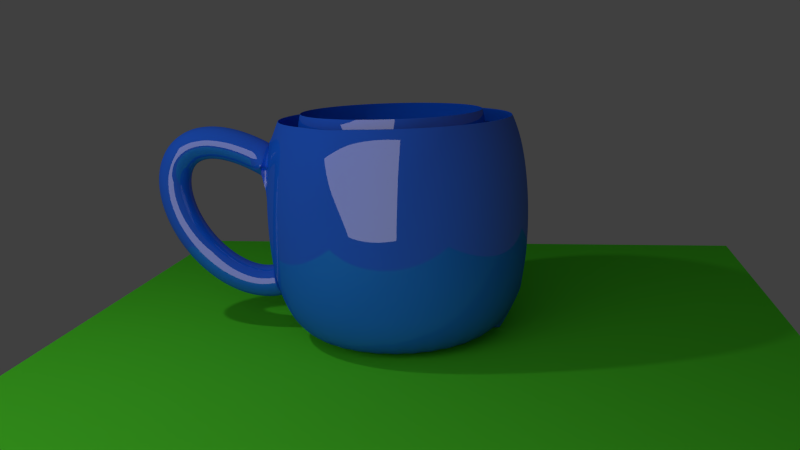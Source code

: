 # Source: cup.blend  (saved by Blender 2.71.0; exported with 4.5.12 LTS)
import bpy
from mathutils import Matrix  # noqa: F401  (used for matrix-valued properties, if any)

bpy.ops.wm.read_factory_settings(use_empty=True)
scene = bpy.context.scene
scene.name = 'Scene'

# ---- collections
col_collection_1 = bpy.data.collections.new('Collection 1'); scene.collection.children.link(col_collection_1)

# ---- materials (node trees are filled in below, after node groups)
mat_material_004 = bpy.data.materials.new('Material.004')
mat_material_004.alpha_threshold = 0.0
mat_material_004.roughness = 0.5
mat_material_004.line_color = (0.0, 0.0, 0.0, 1.0)
mat_material_002 = bpy.data.materials.new('Material.002')
mat_material_002.alpha_threshold = 0.0
mat_material_002.roughness = 0.5
mat_material_002.line_color = (0.0, 0.0, 0.0, 1.0)
mat_material_001 = bpy.data.materials.new('Material.001')
mat_material_001.alpha_threshold = 0.0
mat_material_001.roughness = 0.5
mat_material_001.line_color = (0.0, 0.0, 0.0, 1.0)

# ---- material node trees
mat_material_004.use_nodes = True; mat_material_004.node_tree.nodes.clear()
_N = mat_material_004.node_tree.nodes; _L = mat_material_004.node_tree.links
n0 = _N.new('ShaderNodeOutputMaterial'); n0.name = 'Material Output'; n0.location = (300, 300)
n1 = _N.new('ShaderNodeEmission'); n1.name = 'Emission'; n1.location = (110, 300)
n1.inputs[0].default_value = (0.8, 0.7471, 0.7703, 1.0)
n1.inputs[1].default_value = 1.4
_L.new(n1.outputs[0], n0.inputs[0])
n0.is_active_output = True
mat_material_002.use_nodes = True; mat_material_002.node_tree.nodes.clear()
_N = mat_material_002.node_tree.nodes; _L = mat_material_002.node_tree.links
n0 = _N.new('ShaderNodeOutputMaterial'); n0.name = 'Material Output'; n0.location = (300, 300)
n1 = _N.new('ShaderNodeBsdfDiffuse'); n1.name = 'Diffuse BSDF'; n1.location = (10, 300)
n1.inputs[0].default_value = (0.09452, 0.8, 0.03172, 1.0)
_L.new(n1.outputs[0], n0.inputs[0])
n0.is_active_output = True
mat_material_001.use_nodes = True; mat_material_001.node_tree.nodes.clear()
_N = mat_material_001.node_tree.nodes; _L = mat_material_001.node_tree.links
n0 = _N.new('ShaderNodeOutputMaterial'); n0.name = 'Material Output'; n0.location = (300, 300)
n1 = _N.new('ShaderNodeMixShader'); n1.name = 'Mix Shader'; n1.location = (110, 300)
n1.inputs[0].default_value = 0.14
n2 = _N.new('ShaderNodeBsdfDiffuse'); n2.name = 'Diffuse BSDF'; n2.location = (-90, 300)
n2.inputs[0].default_value = (0.008419, 0.1215, 0.8, 1.0)
n3 = _N.new('ShaderNodeBsdfAnisotropic'); n3.name = 'Glossy BSDF'; n3.location = (-90, 300)
n3.distribution = 'BECKMANN'
n3.inputs[1].default_value = 0.0
_L.new(n1.outputs[0], n0.inputs[0])
_L.new(n2.outputs[0], n1.inputs[1])
_L.new(n3.outputs[0], n1.inputs[2])
n0.is_active_output = True

# ---- world
world_world = bpy.data.worlds.new('World'); scene.world = world_world
world_world.color = (0.05088, 0.05088, 0.05088)
world_world.use_sun_shadow = False
world_world.sun_shadow_jitter_overblur = 0.0
world_world.cycles.sampling_method = 'MANUAL'
world_world.cycles.sample_map_resolution = 256

# ---- cameras
cam_camera = bpy.data.cameras.new('Camera')
cam_camera.clip_end = 100.0
cam_camera.lens = 35.0
cam_camera.sensor_width = 32.0
cam_camera.sensor_height = 18.0
cam_camera.ortho_scale = 7.314
cam_camera.dof.focus_distance = 0.0

# ---- lights
light_lamp = bpy.data.lights.new('Lamp', 'POINT')
light_lamp.transmission_factor = 0.0
light_lamp.cutoff_distance = 30.0
light_lamp.energy = 100.0
light_lamp.shadow_buffer_clip_start = 1.001
light_lamp.shadow_soft_size = 0.1
light_lamp.shadow_maximum_resolution = 0.006
light_lamp.use_absolute_resolution = True
light_lamp.cycles.use_multiple_importance_sampling = False

# ---- meshes
me_plane_004 = bpy.data.meshes.new('Plane.004')
me_plane_004.from_pydata([(-1.0, -1.0, 0.0), (1.0, -1.0, 0.0), (-1.0, 1.0, 0.0), (1.0, 1.0, 0.0)], [], [(0, 1, 3, 2)])
me_plane_004.materials.append(mat_material_004)
me_plane_004.use_remesh_preserve_volume = False
me_plane_004.use_remesh_preserve_attributes = False
me_plane_004.use_mirror_vertex_groups = False
me_plane_004.update()
me_plane = bpy.data.meshes.new('Plane')
me_plane.from_pydata([(-1.0, -1.0, 0.0), (1.0, -1.0, 0.0), (-1.0, 1.0, 0.0), (1.0, 1.0, 0.0)], [], [(0, 1, 3, 2)])
me_plane.materials.append(mat_material_002)
me_plane.use_remesh_preserve_volume = False
me_plane.use_remesh_preserve_attributes = False
me_plane.use_mirror_vertex_groups = False
me_plane.update()
me_mesh = bpy.data.meshes.new('Mesh')
me_mesh.from_pydata([(-3.728, -0.6887, -0.5637), (-3.583, -0.8074, -0.5637), (-3.418, -0.8955, -0.5637), (-3.239, -0.9498, -0.5637), (-2.072, 0.2, 0.4031), (-3.053, -0.9682, -0.5637), (-2.072, -0.2, 0.4031), (-1.966, 7.451e-09, 0.2336), (-1.98, 0.2, 0.4574), (-2.076, 0.0, 0.6326), (-1.98, -0.2, 0.4574), (-1.884, 0.0, 0.2821), (-1.893, 0.2, 0.5019), (-1.978, 0.0, 0.6829), (-1.893, -0.2, 0.5019), (-1.808, 0.0, 0.321), (-1.811, 0.2, 0.5373), (-1.883, -1.49e-08, 0.7238), (-1.811, -0.2, 0.5373), (-1.738, 1.49e-08, 0.3509), (-1.734, 0.2, 0.564), (-1.792, 0.0, 0.7555), (-1.734, -0.2, 0.564), (-1.676, 0.0, 0.3725), (-1.662, 0.2, 0.5825), (-1.703, -3.725e-09, 0.7783), (-1.662, -0.2, 0.5825), (-1.621, 3.725e-09, 0.3868), (-1.595, 0.2, 0.5934), (-1.617, -7.451e-09, 0.7922), (-1.595, -0.2, 0.5934), (-1.573, 7.451e-09, 0.3946), (-1.533, 0.2, 0.597), (-1.534, -7.451e-09, 0.797), (-1.533, -0.2, 0.597), (-1.533, 7.451e-09, 0.397), (-1.477, 0.2, 0.5939), (-1.453, 3.725e-09, 0.7926), (-1.477, -0.2, 0.5939), (-1.5, -3.725e-09, 0.3953), (-1.425, 0.2, 0.5846), (-1.376, 0.0, 0.7785), (-1.425, -0.2, 0.5846), (-1.474, 0.0, 0.3907), (-1.379, 0.2, 0.5695), (-1.303, -3.725e-09, 0.7546), (-1.379, -0.2, 0.5695), (-1.455, 3.725e-09, 0.3843), (-1.338, 0.2, 0.549), (-1.236, 3.725e-09, 0.721), (-1.338, -0.2, 0.549), (-1.44, -3.725e-09, 0.377), (-1.302, 0.2, 0.5237), (-1.175, 0.0, 0.6783), (-1.302, -0.2, 0.5237), (-1.428, 0.0, 0.369), (-1.27, 0.2, 0.4939), (-1.122, -2.794e-09, 0.6279), (-1.27, -0.2, 0.4939), (-1.419, 2.794e-09, 0.3598), (-1.244, 0.2, 0.4601), (-1.078, -3.725e-09, 0.5714), (-1.244, -0.2, 0.4601), (-1.41, 3.725e-09, 0.3487), (-1.223, 0.2, 0.4227), (-1.043, -2.794e-09, 0.5105), (-1.223, -0.2, 0.4227), (-1.403, 2.794e-09, 0.3349), (-1.206, 0.2, 0.3822), (-1.017, 2.328e-10, 0.4467), (-1.206, -0.2, 0.3822), (-1.396, -2.328e-10, 0.3176), (-1.194, 0.2, 0.3389), (-0.9989, -3.492e-09, 0.3812), (-1.194, -0.2, 0.3389), (-1.39, 3.492e-09, 0.2965), (-1.187, 0.2, 0.2933), (-0.9882, 8.731e-11, 0.3149), (-1.187, -0.2, 0.2933), (-1.386, -8.731e-11, 0.2716), (-1.184, 0.2, 0.2457), (-0.9843, -1.505e-10, 0.2483), (-1.184, -0.2, 0.2457), (-1.384, 1.505e-10, 0.2432), (-1.186, 0.2, 0.1966), (-0.9864, 3.289e-09, 0.1817), (-1.186, -0.2, 0.1966), (-1.385, -3.289e-09, 0.2115), (-1.192, 0.2, 0.1464), (-0.9941, -1.164e-09, 0.1155), (-1.192, -0.2, 0.1464), (-1.389, 1.164e-09, 0.1772), (-1.202, 0.2, 0.09532), (-1.007, -3.376e-09, 0.0498), (-1.202, -0.2, 0.09532), (-1.396, 3.376e-09, 0.1408), (-1.216, 0.2, 0.04386), (-1.025, -4.657e-10, -0.01514), (-1.216, -0.2, 0.04386), (-1.407, 4.657e-10, 0.1029), (-1.234, 0.2, -0.007651), (-1.047, 2.095e-09, -0.07913), (-1.234, -0.2, -0.007651), (-1.42, -2.095e-09, 0.06383), (-1.255, 0.2, -0.05885), (-1.073, 9.313e-10, -0.142), (-1.255, -0.2, -0.05885), (-1.437, -9.313e-10, 0.02426), (-1.28, 0.2, -0.1094), (-1.104, 3.725e-09, -0.2034), (-1.28, -0.2, -0.1094), (-1.457, -3.725e-09, -0.01538), (-1.308, 0.2, -0.1589), (-1.138, -4.657e-10, -0.2633), (-1.308, -0.2, -0.1589), (-1.479, 4.657e-10, -0.05462), (-1.34, 0.2, -0.2072), (-1.176, 9.313e-10, -0.3213), (-1.34, -0.2, -0.2072), (-1.504, -9.313e-10, -0.09306), (-1.374, 0.2, -0.2537), (-1.217, -2.794e-09, -0.3772), (-1.374, -0.2, -0.2537), (-1.532, 2.794e-09, -0.1303), (-1.411, 0.2, -0.2983), (-1.261, -2.794e-09, -0.4307), (-1.411, -0.2, -0.2983), (-1.561, 2.794e-09, -0.1659), (-1.451, 0.2, -0.3406), (-1.309, -1.863e-09, -0.4816), (-1.451, -0.2, -0.3406), (-1.593, 1.863e-09, -0.1995), (-1.493, 0.2, -0.3802), (-1.36, -1.863e-09, -0.5296), (-1.493, -0.2, -0.3802), (-1.626, 1.863e-09, -0.2309), (-1.537, 0.2, -0.417), (-1.413, 3.725e-09, -0.5743), (-1.537, -0.2, -0.417), (-1.66, -3.725e-09, -0.2597), (-1.582, 0.2, -0.4506), (-1.469, 0.0, -0.6156), (-1.582, -0.2, -0.4506), (-1.695, 0.0, -0.2856), (-1.63, 0.2, -0.4807), (-1.528, -1.863e-09, -0.653), (-1.63, -0.2, -0.4807), (-1.731, 1.863e-09, -0.3084), (-1.678, 0.2, -0.507), (-1.589, 0.0, -0.6862), (-1.678, -0.2, -0.507), (-1.767, 0.0, -0.3279), (-1.727, 0.2, -0.5294), (-1.652, -1.863e-09, -0.7147), (-1.727, -0.2, -0.5294), (-1.803, 1.863e-09, -0.344), (-1.778, 0.2, -0.5474), (-1.718, 0.0, -0.7383), (-1.778, -0.2, -0.5474), (-1.837, 0.0, -0.3565), (-1.828, 0.2, -0.5609), (-1.785, -3.725e-09, -0.7563), (-1.828, -0.2, -0.5609), (-1.871, 3.725e-09, -0.3655), (-1.879, 0.2, -0.5696), (-1.855, -3.725e-09, -0.7681), (-1.879, -0.2, -0.5696), (-1.903, 3.725e-09, -0.371), (-1.929, 0.2, -0.5732), (-1.925, 0.0, -0.7732), (-1.929, -0.2, -0.5732), (-1.933, 0.0, -0.3733), (-1.979, 0.2, -0.5716), (-1.997, 3.725e-09, -0.7708), (-1.979, -0.2, -0.5716), (-1.961, -3.725e-09, -0.3724), (-2.028, 0.2, -0.5645), (-2.068, -3.725e-09, -0.7603), (-2.028, -0.2, -0.5645), (-1.987, 3.725e-09, -0.3686), (-2.076, 0.2, -0.5516), (-2.139, -7.451e-09, -0.7412), (-2.076, -0.2, -0.5516), (-2.012, 7.451e-09, -0.3621), (-2.867, -0.9498, -0.5637), (-2.688, -0.8955, -0.5637), (-2.523, -0.8074, -0.5637), (-2.378, -0.6887, -0.5637), (-2.26, -0.5441, -0.5637), (-2.172, -0.3791, -0.5637), (-2.157, -0.00153, 0.3427), (-2.242, -0.1615, 0.4783), (-3.061, -0.01435, -0.984), (-3.061, 0.9857, -0.584), (-3.061, 0.7857, -0.984), (-3.061, 0.8857, 0.849), (-2.904, 0.7703, -0.984), (-2.885, 0.8684, 0.849), (-2.754, 0.7248, -0.984), (-2.716, 0.8171, 0.849), (-2.616, 0.6508, -0.984), (-2.561, 0.734, 0.849), (-2.495, 0.5513, -0.984), (-2.424, 0.622, 0.849), (-2.395, 0.4301, -0.984), (-2.312, 0.4857, 0.849), (-2.321, 0.2918, -0.984), (-2.229, 0.3301, 0.849), (-2.276, 0.1417, -0.984), (-2.178, 0.1612, 0.849), (-2.261, -0.01435, -0.984), (-2.161, -0.01435, 0.849), (-2.276, -0.1704, -0.984), (-2.178, -0.1899, 0.849), (-2.321, -0.3205, -0.984), (-2.229, -0.3588, 0.849), (-2.395, -0.4588, -0.984), (-2.312, -0.5144, 0.849), (-2.495, -0.58, -0.984), (-2.424, -0.6507, 0.849), (-2.616, -0.6795, -0.984), (-2.561, -0.7627, 0.849), (-2.754, -0.7535, -0.984), (-2.716, -0.8458, 0.849), (-2.904, -0.799, -0.984), (-2.885, -0.8971, 0.849), (-3.061, -0.8143, -0.984), (-3.061, -0.9143, 0.849), (-3.217, -0.799, -0.984), (-3.236, -0.8971, 0.849), (-3.367, -0.7535, -0.984), (-3.405, -0.8458, 0.849), (-3.505, -0.6795, -0.984), (-3.561, -0.7627, 0.849), (-3.626, -0.58, -0.984), (-3.697, -0.6507, 0.849), (-3.726, -0.4588, -0.984), (-3.809, -0.5144, 0.849), (-3.8, -0.3205, -0.984), (-3.892, -0.3588, 0.849), (-3.845, -0.1704, -0.984), (-3.943, -0.1899, 0.849), (-3.861, -0.01435, -0.984), (-3.961, -0.01435, 0.849), (-3.845, 0.1417, -0.984), (-3.943, 0.1612, 0.849), (-3.8, 0.2918, -0.984), (-3.892, 0.3301, 0.849), (-3.726, 0.4301, -0.984), (-3.809, 0.4857, 0.849), (-3.626, 0.5513, -0.984), (-3.697, 0.622, 0.849), (-3.505, 0.6508, -0.984), (-3.561, 0.734, 0.849), (-3.367, 0.7248, -0.984), (-3.405, 0.8171, 0.849), (-3.217, 0.7703, -0.984), (-3.236, 0.8684, 0.849), (-3.061, 1.036, -0.194), (-3.061, 1.036, 0.226), (-3.061, 0.9857, 0.616), (-2.865, 0.9664, 0.616), (-2.856, 1.015, 0.226), (-2.856, 1.015, -0.194), (-2.865, 0.9664, -0.584), (-2.708, 0.9835, 0.5523), (-2.659, 0.9557, 0.226), (-2.659, 0.9557, -0.194), (-2.678, 0.9095, -0.584), (-2.505, 0.8171, 0.616), (-2.477, 0.8587, 0.226), (-2.477, 0.8587, -0.194), (-2.505, 0.8171, -0.584), (-2.353, 0.6928, 0.616), (-2.318, 0.7281, 0.226), (-2.318, 0.7281, -0.194), (-2.353, 0.6928, -0.584), (-2.229, 0.5412, 0.616), (-2.188, 0.569, 0.226), (-2.188, 0.569, -0.194), (-2.229, 0.5412, -0.584), (-2.137, 0.3683, 0.616), (-2.09, 0.3875, 0.226), (-2.09, 0.3875, -0.194), (-2.137, 0.3683, -0.584), (-2.08, 0.1807, 0.616), (-2.031, 0.1905, 0.226), (-2.031, 0.1905, -0.194), (-2.08, 0.1807, -0.584), (-2.061, -0.01435, 0.616), (-2.011, -0.01435, 0.226), (-2.011, -0.01435, -0.194), (-2.242, 0.1585, 0.4783), (-2.08, -0.2094, 0.616), (-2.031, -0.2192, 0.226), (-2.031, -0.2192, -0.194), (-2.08, -0.2094, -0.584), (-2.137, -0.397, 0.616), (-2.09, -0.4162, 0.226), (-2.09, -0.4162, -0.194), (-2.137, -0.397, -0.584), (-2.229, -0.5699, 0.616), (-2.188, -0.5977, 0.226), (-2.188, -0.5977, -0.194), (-2.229, -0.5699, -0.584), (-2.353, -0.7215, 0.616), (-2.318, -0.7568, 0.226), (-2.318, -0.7568, -0.194), (-2.353, -0.7215, -0.584), (-2.505, -0.8458, 0.616), (-2.477, -0.8874, 0.226), (-2.477, -0.8874, -0.194), (-2.505, -0.8458, -0.584), (-2.678, -0.9382, 0.616), (-2.659, -0.9844, 0.226), (-2.659, -0.9844, -0.194), (-2.678, -0.9382, -0.584), (-2.865, -0.9951, 0.616), (-2.856, -1.044, 0.226), (-2.856, -1.044, -0.194), (-2.865, -0.9951, -0.584), (-3.061, -1.014, 0.616), (-3.061, -1.064, 0.226), (-3.061, -1.064, -0.194), (-3.061, -1.014, -0.584), (-3.256, -0.9951, 0.616), (-3.265, -1.044, 0.226), (-3.265, -1.044, -0.194), (-3.256, -0.9951, -0.584), (-3.443, -0.9382, 0.616), (-3.462, -0.9844, 0.226), (-3.462, -0.9844, -0.194), (-3.443, -0.9382, -0.584), (-3.616, -0.8458, 0.616), (-3.644, -0.8874, 0.226), (-3.644, -0.8874, -0.194), (-3.616, -0.8458, -0.584), (-3.768, -0.7215, 0.616), (-3.803, -0.7568, 0.226), (-3.803, -0.7568, -0.194), (-3.768, -0.7215, -0.584), (-3.892, -0.5699, 0.616), (-3.934, -0.5977, 0.226), (-3.934, -0.5977, -0.194), (-3.892, -0.5699, -0.584), (-3.984, -0.397, 0.616), (-4.031, -0.4162, 0.226), (-4.031, -0.4162, -0.194), (-3.984, -0.397, -0.584), (-4.041, -0.2094, 0.616), (-4.09, -0.2192, 0.226), (-4.09, -0.2192, -0.194), (-4.041, -0.2094, -0.584), (-4.061, -0.01435, 0.616), (-4.111, -0.01435, 0.226), (-4.111, -0.01435, -0.194), (-4.061, -0.01435, -0.584), (-4.041, 0.1807, 0.616), (-4.09, 0.1905, 0.226), (-4.09, 0.1905, -0.194), (-4.041, 0.1807, -0.584), (-3.984, 0.3683, 0.616), (-4.031, 0.3875, 0.226), (-4.031, 0.3875, -0.194), (-3.984, 0.3683, -0.584), (-3.892, 0.5412, 0.616), (-3.934, 0.569, 0.226), (-3.934, 0.569, -0.194), (-3.892, 0.5412, -0.584), (-3.768, 0.6928, 0.616), (-3.803, 0.7281, 0.226), (-3.803, 0.7281, -0.194), (-3.768, 0.6928, -0.584), (-3.616, 0.8171, 0.616), (-3.644, 0.8587, 0.226), (-3.644, 0.8587, -0.194), (-3.616, 0.8171, -0.584), (-3.443, 0.9095, 0.616), (-3.462, 0.9557, 0.226), (-3.462, 0.9557, -0.194), (-3.443, 0.9095, -0.584), (-3.256, 0.9664, 0.616), (-3.265, 1.015, 0.226), (-3.265, 1.015, -0.194), (-3.256, 0.9664, -0.584), (-2.117, -0.2001, -0.5637), (-2.099, -0.01399, -0.5637), (-2.117, 0.1722, -0.5637), (-2.172, 0.3512, -0.5637), (-2.26, 0.5161, -0.5637), (-2.378, 0.6607, -0.5637), (-2.523, 0.7794, -0.5637), (-2.688, 0.8676, -0.5637), (-2.867, 0.9219, -0.5637), (-3.053, 0.9402, -0.5637), (-3.024, 0.7508, -0.5785), (-2.875, 0.7361, -0.5785), (-2.732, 0.6927, -0.5785), (-2.6, 0.6221, -0.5785), (-2.484, 0.5272, -0.5785), (-2.389, 0.4115, -0.5785), (-2.275, -0.1615, -0.5785), (-2.318, 0.2796, -0.5785), (-2.275, 0.1364, -0.5785), (-2.318, -0.3047, -0.5785), (-2.26, -0.01256, -0.5785), (-2.209, 0.1509, 0.3367), (-2.193, -0.01301, 0.3367), (-2.313, -0.01301, 0.835), (-2.368, -0.2885, 0.835), (-2.327, 0.1275, 0.835), (-2.368, 0.2625, 0.835), (-2.327, -0.1535, 0.835), (-2.434, 0.387, 0.835), (-2.524, 0.4961, 0.835), (-2.633, 0.5857, 0.835), (-2.757, 0.6522, 0.835), (-2.892, 0.6932, 0.835), (-3.033, 0.707, 0.835), (-2.157, -0.00153, 0.3427), (-2.242, -0.1615, 0.4783), (-2.242, 0.1585, 0.4783), (-2.434, -0.413, 0.835), (-2.524, -0.5221, 0.835), (-2.633, -0.6117, 0.835), (-2.757, -0.6782, 0.835), (-2.892, -0.7192, 0.835), (-3.033, -0.733, 0.835), (-3.173, -0.7192, 0.835), (-3.308, -0.6782, 0.835), (-3.433, -0.6117, 0.835), (-3.542, -0.5221, 0.835), (-3.632, -0.413, 0.835), (-3.698, -0.2885, 0.835), (-3.739, -0.1535, 0.835), (-3.753, -0.01301, 0.835), (-3.739, 0.1275, 0.835), (-3.698, 0.2625, 0.835), (-3.632, 0.387, 0.835), (-3.542, 0.4961, 0.835), (-3.433, 0.5857, 0.835), (-3.308, 0.6522, 0.835), (-3.173, 0.6932, 0.835), (-2.209, 0.1509, 0.3367), (-2.193, -0.01301, 0.3367), (-3.061, 0.9398, 0.702), (-2.875, 0.9215, 0.702), (-2.696, 0.8672, 0.702), (-2.531, 0.779, 0.702), (-2.386, 0.6604, 0.702), (-2.267, 0.5158, 0.702), (-2.179, 0.3508, 0.702), (-2.125, 0.1718, 0.702), (-2.107, -0.01436, 0.702), (-2.125, -0.2005, 0.702), (-2.179, -0.3795, 0.702), (-2.267, -0.5445, 0.702), (-2.386, -0.6891, 0.702), (-2.531, -0.8077, 0.702), (-2.696, -0.8959, 0.702), (-2.875, -0.9502, 0.702), (-3.061, -0.9686, 0.702), (-3.247, -0.9502, 0.702), (-3.426, -0.8959, 0.702), (-3.591, -0.8077, 0.702), (-3.735, -0.6891, 0.702), (-3.854, -0.5445, 0.702), (-3.942, -0.3795, 0.702), (-3.997, -0.2005, 0.702), (-4.015, -0.01436, 0.702), (-3.997, 0.1718, 0.702), (-3.942, 0.3508, 0.702), (-3.854, 0.5158, 0.702), (-3.735, 0.6604, 0.702), (-3.591, 0.779, 0.702), (-3.426, 0.8672, 0.702), (-3.247, 0.9215, 0.702), (-2.268, -0.01294, 0.6873), (-2.326, -0.3051, 0.6873), (-2.283, 0.136, 0.6873), (-2.326, 0.2792, 0.6873), (-2.283, -0.1619, 0.6873), (-2.397, 0.4112, 0.6873), (-2.492, 0.5268, 0.6873), (-2.607, 0.6218, 0.6873), (-2.739, 0.6923, 0.6873), (-2.882, 0.7358, 0.6873), (-3.031, 0.7504, 0.6873), (-2.397, -0.437, 0.6873), (-2.492, -0.5527, 0.6873), (-2.607, -0.6476, 0.6873), (-2.739, -0.7182, 0.6873), (-2.882, -0.7616, 0.6873), (-3.031, -0.7763, 0.6873), (-3.18, -0.7616, 0.6873), (-3.324, -0.7182, 0.6873), (-3.456, -0.6476, 0.6873), (-3.571, -0.5527, 0.6873), (-3.666, -0.437, 0.6873), (-3.737, -0.3051, 0.6873), (-3.78, -0.1619, 0.6873), (-3.795, -0.01294, 0.6873), (-3.78, 0.136, 0.6873), (-3.737, 0.2792, 0.6873), (-3.666, 0.4112, 0.6873), (-3.571, 0.5268, 0.6873), (-3.456, 0.6218, 0.6873), (-3.324, 0.6923, 0.6873), (-3.18, 0.7358, 0.6873), (-3.846, -0.5441, -0.5637), (-3.935, -0.3791, -0.5637), (-3.989, -0.2001, -0.5637), (-4.007, -0.01398, -0.5637), (-3.989, 0.1722, -0.5637), (-3.935, 0.3512, -0.5637), (-3.846, 0.5161, -0.5637), (-3.728, 0.6607, -0.5637), (-3.583, 0.7794, -0.5637), (-3.418, 0.8676, -0.5637), (-3.239, 0.9219, -0.5637), (-2.389, -0.4367, -0.5785), (-2.484, -0.5523, -0.5785), (-2.6, -0.6473, -0.5785), (-2.732, -0.7178, -0.5785), (-2.875, -0.7613, -0.5785), (-3.024, -0.7759, -0.5785), (-3.173, -0.7613, -0.5785), (-3.316, -0.7178, -0.5785), (-3.448, -0.6473, -0.5785), (-3.563, -0.5523, -0.5785), (-3.658, -0.4367, -0.5785), (-3.729, -0.3047, -0.5785), (-3.772, -0.1615, -0.5785), (-3.787, -0.01256, -0.5785), (-3.772, 0.1364, -0.5785), (-3.729, 0.2796, -0.5785), (-3.658, 0.4115, -0.5785), (-3.563, 0.5272, -0.5785), (-3.448, 0.6221, -0.5785), (-3.316, 0.6927, -0.5785), (-3.173, 0.7361, -0.5785), (-2.26, -0.01256, -0.5785), (-2.318, -0.3047, -0.5785), (-2.275, 0.1364, -0.5785), (-2.318, 0.2796, -0.5785), (-2.275, -0.1615, -0.5785), (-2.389, 0.4115, -0.5785), (-2.484, 0.5272, -0.5785), (-2.6, 0.6221, -0.5785), (-2.732, 0.6927, -0.5785), (-2.875, 0.7361, -0.5785), (-3.024, 0.7508, -0.5785), (-2.389, -0.4367, -0.5785), (-2.484, -0.5523, -0.5785), (-2.6, -0.6473, -0.5785), (-2.732, -0.7178, -0.5785), (-2.875, -0.7613, -0.5785), (-3.024, -0.7759, -0.5785), (-3.173, -0.7613, -0.5785), (-3.316, -0.7178, -0.5785), (-3.448, -0.6473, -0.5785), (-3.563, -0.5523, -0.5785), (-3.658, -0.4367, -0.5785), (-3.729, -0.3047, -0.5785), (-3.772, -0.1615, -0.5785), (-3.787, -0.01256, -0.5785), (-3.772, 0.1364, -0.5785), (-3.729, 0.2796, -0.5785), (-3.658, 0.4115, -0.5785), (-3.563, 0.5272, -0.5785), (-3.448, 0.6221, -0.5785), (-3.316, 0.6927, -0.5785), (-3.173, 0.7361, -0.5785)], [], [(417, 416, 485, 486), (241, 239, 467, 468), (197, 195, 445, 446), (433, 434, 500, 499), (4, 8, 11, 7), (235, 233, 464, 465), (290, 286, 406, 407), (7, 11, 10, 6), (8, 12, 15, 11), (9, 13, 12, 8), (10, 14, 13, 9), (11, 15, 14, 10), (12, 16, 19, 15), (13, 17, 16, 12), (14, 18, 17, 13), (15, 19, 18, 14), (16, 20, 23, 19), (17, 21, 20, 16), (18, 22, 21, 17), (19, 23, 22, 18), (20, 24, 27, 23), (21, 25, 24, 20), (22, 26, 25, 21), (23, 27, 26, 22), (24, 28, 31, 27), (25, 29, 28, 24), (26, 30, 29, 25), (27, 31, 30, 26), (28, 32, 35, 31), (29, 33, 32, 28), (30, 34, 33, 29), (31, 35, 34, 30), (32, 36, 39, 35), (33, 37, 36, 32), (34, 38, 37, 33), (35, 39, 38, 34), (36, 40, 43, 39), (37, 41, 40, 36), (38, 42, 41, 37), (39, 43, 42, 38), (40, 44, 47, 43), (41, 45, 44, 40), (42, 46, 45, 41), (43, 47, 46, 42), (44, 48, 51, 47), (45, 49, 48, 44), (46, 50, 49, 45), (47, 51, 50, 46), (48, 52, 55, 51), (49, 53, 52, 48), (50, 54, 53, 49), (51, 55, 54, 50), (52, 56, 59, 55), (53, 57, 56, 52), (54, 58, 57, 53), (55, 59, 58, 54), (56, 60, 63, 59), (57, 61, 60, 56), (58, 62, 61, 57), (59, 63, 62, 58), (60, 64, 67, 63), (61, 65, 64, 60), (62, 66, 65, 61), (63, 67, 66, 62), (64, 68, 71, 67), (65, 69, 68, 64), (66, 70, 69, 65), (67, 71, 70, 66), (68, 72, 75, 71), (69, 73, 72, 68), (70, 74, 73, 69), (71, 75, 74, 70), (72, 76, 79, 75), (73, 77, 76, 72), (74, 78, 77, 73), (75, 79, 78, 74), (76, 80, 83, 79), (77, 81, 80, 76), (78, 82, 81, 77), (79, 83, 82, 78), (80, 84, 87, 83), (81, 85, 84, 80), (82, 86, 85, 81), (83, 87, 86, 82), (84, 88, 91, 87), (85, 89, 88, 84), (86, 90, 89, 85), (87, 91, 90, 86), (88, 92, 95, 91), (89, 93, 92, 88), (90, 94, 93, 89), (91, 95, 94, 90), (92, 96, 99, 95), (93, 97, 96, 92), (94, 98, 97, 93), (95, 99, 98, 94), (96, 100, 103, 99), (97, 101, 100, 96), (98, 102, 101, 97), (99, 103, 102, 98), (100, 104, 107, 103), (101, 105, 104, 100), (102, 106, 105, 101), (103, 107, 106, 102), (104, 108, 111, 107), (105, 109, 108, 104), (106, 110, 109, 105), (107, 111, 110, 106), (108, 112, 115, 111), (109, 113, 112, 108), (110, 114, 113, 109), (111, 115, 114, 110), (112, 116, 119, 115), (113, 117, 116, 112), (114, 118, 117, 113), (115, 119, 118, 114), (116, 120, 123, 119), (117, 121, 120, 116), (118, 122, 121, 117), (119, 123, 122, 118), (120, 124, 127, 123), (121, 125, 124, 120), (122, 126, 125, 121), (123, 127, 126, 122), (124, 128, 131, 127), (125, 129, 128, 124), (126, 130, 129, 125), (127, 131, 130, 126), (128, 132, 135, 131), (129, 133, 132, 128), (130, 134, 133, 129), (131, 135, 134, 130), (132, 136, 139, 135), (133, 137, 136, 132), (134, 138, 137, 133), (135, 139, 138, 134), (136, 140, 143, 139), (137, 141, 140, 136), (138, 142, 141, 137), (139, 143, 142, 138), (140, 144, 147, 143), (141, 145, 144, 140), (142, 146, 145, 141), (143, 147, 146, 142), (144, 148, 151, 147), (145, 149, 148, 144), (146, 150, 149, 145), (147, 151, 150, 146), (148, 152, 155, 151), (149, 153, 152, 148), (150, 154, 153, 149), (151, 155, 154, 150), (152, 156, 159, 155), (153, 157, 156, 152), (154, 158, 157, 153), (155, 159, 158, 154), (156, 160, 163, 159), (157, 161, 160, 156), (158, 162, 161, 157), (159, 163, 162, 158), (160, 164, 167, 163), (161, 165, 164, 160), (162, 166, 165, 161), (163, 167, 166, 162), (164, 168, 171, 167), (165, 169, 168, 164), (166, 170, 169, 165), (167, 171, 170, 166), (168, 172, 175, 171), (169, 173, 172, 168), (170, 174, 173, 169), (171, 175, 174, 170), (172, 176, 179, 175), (173, 177, 176, 172), (174, 178, 177, 173), (175, 179, 178, 174), (176, 180, 183, 179), (177, 181, 180, 176), (178, 182, 181, 177), (179, 183, 182, 178), (229, 227, 461, 462), (428, 429, 495, 494), (223, 221, 458, 459), (432, 433, 499, 498), (290, 6, 191, 407), (217, 215, 455, 456), (439, 440, 506, 505), (211, 209, 452, 453), (192, 194, 196), (287, 286, 290, 291), (260, 195, 197, 261), (192, 196, 198), (8, 286, 285, 289, 9), (261, 197, 199, 265), (192, 198, 200), (9, 289, 293, 294, 10), (265, 199, 201, 269), (192, 200, 202), (282, 281, 285, 286), (269, 201, 203, 273), (192, 202, 204), (283, 282, 286, 287), (273, 203, 205, 277), (192, 204, 206), (284, 283, 287, 288), (277, 205, 207, 281), (192, 206, 208), (206, 284, 288, 208), (281, 207, 209, 285), (192, 208, 210), (278, 277, 281, 282), (285, 209, 211, 289), (192, 210, 212), (279, 278, 282, 283), (289, 211, 213, 293), (192, 212, 214), (280, 279, 283, 284), (293, 213, 215, 297), (192, 214, 216), (204, 280, 284, 206), (297, 215, 217, 301), (192, 216, 218), (274, 273, 277, 278), (301, 217, 219, 305), (192, 218, 220), (275, 274, 278, 279), (305, 219, 221, 309), (192, 220, 222), (276, 275, 279, 280), (309, 221, 223, 313), (192, 222, 224), (202, 276, 280, 204), (313, 223, 225, 317), (192, 224, 226), (270, 269, 273, 274), (317, 225, 227, 321), (192, 226, 228), (271, 270, 274, 275), (321, 227, 229, 325), (192, 228, 230), (272, 271, 275, 276), (325, 229, 231, 329), (192, 230, 232), (200, 272, 276, 202), (329, 231, 233, 333), (192, 232, 234), (266, 265, 269, 270), (333, 233, 235, 337), (192, 234, 236), (267, 266, 270, 271), (337, 235, 237, 341), (192, 236, 238), (268, 267, 271, 272), (341, 237, 239, 345), (192, 238, 240), (198, 268, 272, 200), (345, 239, 241, 349), (192, 240, 242), (262, 261, 265, 266), (349, 241, 243, 353), (192, 242, 244), (263, 262, 266, 267), (353, 243, 245, 357), (192, 244, 246), (264, 263, 267, 268), (357, 245, 247, 361), (192, 246, 248), (196, 264, 268, 198), (361, 247, 249, 365), (192, 248, 250), (259, 260, 261, 262), (365, 249, 251, 369), (192, 250, 252), (258, 259, 262, 263), (369, 251, 253, 373), (192, 252, 254), (193, 258, 263, 264), (373, 253, 255, 377), (192, 254, 256), (194, 193, 264, 196), (377, 255, 257, 381), (192, 256, 194), (288, 287, 291, 295, 296, 212, 210, 208), (381, 257, 195, 260), (7, 6, 290, 294, 293), (7, 285, 286, 290, 4), (291, 290, 294, 295), (180, 181, 182, 183), (212, 296, 300, 214), (296, 295, 299, 300), (295, 294, 298, 299), (294, 293, 297, 298), (214, 300, 304, 216), (300, 299, 303, 304), (299, 298, 302, 303), (298, 297, 301, 302), (216, 304, 308, 218), (304, 303, 307, 308), (303, 302, 306, 307), (302, 301, 305, 306), (218, 308, 312, 220), (308, 307, 311, 312), (307, 306, 310, 311), (306, 305, 309, 310), (220, 312, 316, 222), (312, 311, 315, 316), (311, 310, 314, 315), (310, 309, 313, 314), (222, 316, 320, 224), (316, 315, 319, 320), (315, 314, 318, 319), (314, 313, 317, 318), (224, 320, 324, 226), (320, 319, 323, 324), (319, 318, 322, 323), (318, 317, 321, 322), (226, 324, 328, 228), (324, 323, 327, 328), (323, 322, 326, 327), (322, 321, 325, 326), (228, 328, 332, 230), (328, 327, 331, 332), (327, 326, 330, 331), (326, 325, 329, 330), (230, 332, 336, 232), (332, 331, 335, 336), (331, 330, 334, 335), (330, 329, 333, 334), (232, 336, 340, 234), (336, 335, 339, 340), (335, 334, 338, 339), (334, 333, 337, 338), (234, 340, 344, 236), (340, 339, 343, 344), (339, 338, 342, 343), (338, 337, 341, 342), (236, 344, 348, 238), (344, 343, 347, 348), (343, 342, 346, 347), (342, 341, 345, 346), (238, 348, 352, 240), (348, 347, 351, 352), (347, 346, 350, 351), (346, 345, 349, 350), (430, 431, 497, 496), (352, 351, 355, 356), (351, 350, 354, 355), (350, 349, 353, 354), (242, 356, 360, 244), (356, 355, 359, 360), (355, 354, 358, 359), (354, 353, 357, 358), (244, 360, 364, 246), (360, 359, 363, 364), (359, 358, 362, 363), (358, 357, 361, 362), (246, 364, 368, 248), (364, 363, 367, 368), (363, 362, 366, 367), (362, 361, 365, 366), (248, 368, 372, 250), (368, 367, 371, 372), (367, 366, 370, 371), (366, 365, 369, 370), (250, 372, 376, 252), (372, 371, 375, 376), (371, 370, 374, 375), (370, 369, 373, 374), (252, 376, 380, 254), (376, 375, 379, 380), (375, 374, 378, 379), (374, 373, 377, 378), (254, 380, 384, 256), (380, 379, 383, 384), (379, 378, 382, 383), (378, 377, 381, 382), (256, 384, 193, 194), (384, 383, 258, 193), (383, 382, 259, 258), (382, 381, 260, 259), (422, 423, 489, 488), (205, 203, 449, 450), (199, 197, 446, 447), (195, 257, 476, 445), (424, 425, 491, 490), (427, 428, 494, 493), (438, 439, 505, 504), (255, 253, 474, 475), (416, 415, 484, 485), (249, 247, 471, 472), (243, 241, 468, 469), (411, 410, 479, 480), (7, 4, 292, 190), (6, 7, 190, 191), (237, 235, 465, 466), (231, 229, 462, 463), (437, 438, 504, 503), (415, 414, 483, 484), (4, 290, 407, 292), (225, 223, 459, 460), (219, 217, 456, 457), (213, 211, 453, 454), (410, 408, 477, 479), (444, 420, 419, 421), (207, 205, 450, 451), (201, 199, 447, 448), (407, 406, 443, 444), (436, 437, 503, 502), (426, 427, 493, 492), (257, 255, 475, 476), (425, 426, 492, 491), (190, 292, 421, 419), (251, 249, 472, 473), (408, 412, 481, 477), (245, 243, 469, 470), (435, 436, 502, 501), (414, 413, 482, 483), (239, 237, 466, 467), (233, 231, 463, 464), (442, 418, 487, 508), (227, 225, 460, 461), (292, 407, 444, 421), (418, 417, 486, 487), (412, 409, 478, 481), (221, 219, 457, 458), (215, 213, 454, 455), (434, 435, 501, 500), (431, 432, 498, 497), (209, 207, 451, 452), (191, 190, 419, 420), (203, 201, 448, 449), (441, 442, 508, 507), (429, 430, 496, 495), (407, 191, 420, 444), (409, 422, 488, 478), (423, 424, 490, 489), (253, 251, 473, 474), (413, 411, 480, 482), (247, 245, 470, 471), (440, 441, 507, 506), (476, 475, 518, 519), (508, 487, 551, 572), (486, 485, 549, 550), (461, 460, 184, 5), (446, 445, 394, 393), (499, 500, 564, 563), (468, 467, 510, 511), (500, 501, 565, 564), (453, 452, 387, 386), (498, 499, 563, 562), (475, 474, 517, 518), (507, 508, 572, 571), (460, 459, 185, 184), (496, 497, 561, 560), (488, 489, 553, 552), (467, 466, 509, 510), (489, 490, 554, 553), (493, 494, 558, 557), (452, 451, 388, 387), (474, 473, 516, 517), (506, 507, 571, 570), (485, 484, 548, 549), (459, 458, 186, 185), (466, 465, 0, 509), (494, 495, 559, 558), (480, 479, 543, 544), (451, 450, 389, 388), (473, 472, 515, 516), (505, 506, 570, 569), (484, 483, 547, 548), (458, 457, 187, 186), (465, 464, 1, 0), (490, 491, 555, 554), (479, 477, 541, 543), (450, 449, 390, 389), (472, 471, 514, 515), (504, 505, 569, 568), (492, 493, 557, 556), (457, 456, 188, 187), (491, 492, 556, 555), (464, 463, 2, 1), (477, 481, 545, 541), (449, 448, 391, 390), (471, 470, 513, 514), (503, 504, 568, 567), (456, 455, 189, 188), (483, 482, 546, 547), (463, 462, 3, 2), (487, 486, 550, 551), (481, 478, 542, 545), (448, 447, 392, 391), (470, 469, 512, 513), (502, 503, 567, 566), (497, 498, 562, 561), (455, 454, 385, 189), (445, 476, 519, 394), (495, 496, 560, 559), (462, 461, 5, 3), (478, 488, 552, 542), (447, 446, 393, 392), (469, 468, 511, 512), (501, 502, 566, 565), (482, 480, 544, 546), (454, 453, 386, 385), (513, 512, 533, 534), (390, 391, 398, 399), (388, 389, 400, 402), (386, 387, 403, 405), (511, 510, 531, 532), (189, 385, 401, 404), (515, 514, 535, 536), (517, 516, 537, 538), (187, 188, 520, 521), (185, 186, 522, 523), (519, 518, 539, 540), (536, 535, 567, 568), (5, 184, 524, 525), (509, 0, 529, 530), (1, 2, 527, 528), (392, 393, 396, 397), (3, 5, 525, 526), (184, 185, 523, 524), (518, 517, 538, 539), (186, 187, 521, 522), (188, 189, 404, 520), (393, 394, 395, 396), (516, 515, 536, 537), (385, 386, 405, 401), (514, 513, 534, 535), (387, 388, 402, 403), (512, 511, 532, 533), (389, 390, 399, 400), (510, 509, 530, 531), (0, 1, 528, 529), (391, 392, 397, 398), (2, 3, 526, 527), (394, 519, 540, 395), (398, 397, 549, 548), (401, 405, 541, 545), (402, 400, 546, 544), (533, 532, 564, 565), (526, 525, 557, 558), (540, 539, 571, 572), (527, 526, 558, 559), (403, 402, 544, 543), (525, 524, 556, 557), (399, 398, 548, 547), (529, 528, 560, 561), (532, 531, 563, 564), (537, 536, 568, 569), (530, 529, 561, 562), (528, 527, 559, 560), (520, 404, 542, 552), (400, 399, 547, 546), (534, 533, 565, 566), (522, 521, 553, 554), (523, 522, 554, 555), (395, 540, 572, 551), (524, 523, 555, 556), (538, 537, 569, 570), (535, 534, 566, 567), (404, 401, 545, 542), (521, 520, 552, 553), (531, 530, 562, 563), (396, 395, 551, 550), (539, 538, 570, 571), (405, 403, 543, 541), (397, 396, 550, 549)])
me_mesh.polygons.foreach_set('use_smooth', [True] * 568)
me_mesh.materials.append(mat_material_001)
me_mesh.use_remesh_preserve_volume = False
me_mesh.use_remesh_preserve_attributes = False
me_mesh.use_mirror_vertex_groups = False
me_mesh.update()

# ---- objects
ob_plane_001 = bpy.data.objects.new('Plane.001', me_plane_004)
ob_plane = bpy.data.objects.new('Plane', me_plane)
ob_nurbspath = bpy.data.objects.new('NurbsPath', me_mesh)
ob_lamp = bpy.data.objects.new('Lamp', light_lamp)
ob_camera = bpy.data.objects.new('Camera', cam_camera)

# ---- transforms, parenting, visibility, modifiers, constraints
ob_plane_001.location = (4.443, 9.098, 2.777)
ob_plane_001.rotation_euler = (-0.04796, -0.755, -1.52)
ob_plane_001.scale = (5.0, 5.0, 5.0)
ob_plane_001.lineart.crease_threshold = 0.0
ob_plane.location = (0.9722, -0.6951, 1.399)
ob_plane.scale = (3.0, 3.0, 3.0)
ob_plane.lineart.crease_threshold = 0.0
ob_nurbspath.location = (4.189, -0.6353, 2.386)
ob_nurbspath.lineart.crease_threshold = 0.0
_m = ob_nurbspath.modifiers.new('Subsurf', 'SUBSURF')
_m.uv_smooth = 'PRESERVE_CORNERS'
_m.levels = 3
_m.render_levels = 3
_m.show_only_control_edges = False
ob_lamp.location = (4.076, 1.005, 5.904)
ob_lamp.rotation_euler = (0.6503, 0.05522, 1.866)
ob_lamp.lock_rotations_4d = False
ob_lamp.empty_display_type = 'ARROWS'
ob_lamp.color = (0.0, 0.0, 0.0, 0.0)
ob_lamp.lineart.crease_threshold = 0.0
ob_camera.location = (-0.04467, 6.177, 3.829)
ob_camera.rotation_euler = (-23.78, 0.02985, -2.98)
ob_camera.lock_rotations_4d = False
ob_camera.empty_display_type = 'ARROWS'
ob_camera.color = (0.0, 0.0, 0.0, 0.0)
ob_camera.display_type = 'WIRE'
ob_camera.lineart.crease_threshold = 0.0

# ---- collection membership
col_collection_1.objects.link(ob_plane_001)
col_collection_1.objects.link(ob_plane)
col_collection_1.objects.link(ob_nurbspath)
col_collection_1.objects.link(ob_lamp)
col_collection_1.objects.link(ob_camera)

# ---- scene / render settings (as saved in the file)
scene.camera = ob_camera
scene.frame_start = 1; scene.frame_end = 250; scene.frame_set(1)
scene.render.engine = 'CYCLES'
scene.render.resolution_percentage = 50
scene.render.dither_intensity = 0.0
scene.cycles.use_denoising = False
scene.cycles.samples = 500
scene.cycles.sampling_pattern = 'TABULATED_SOBOL'
scene.cycles.light_sampling_threshold = 0.0
scene.cycles.use_adaptive_sampling = False
scene.cycles.use_light_tree = False
scene.cycles.blur_glossy = 0.0
scene.cycles.volume_bounces = 1
scene.cycles.pixel_filter_type = 'GAUSSIAN'
scene.cycles.sample_clamp_direct = 0.98
scene.cycles.sample_clamp_indirect = 0.0
scene.view_settings.view_transform = 'Standard'
bpy.context.view_layer.update()
